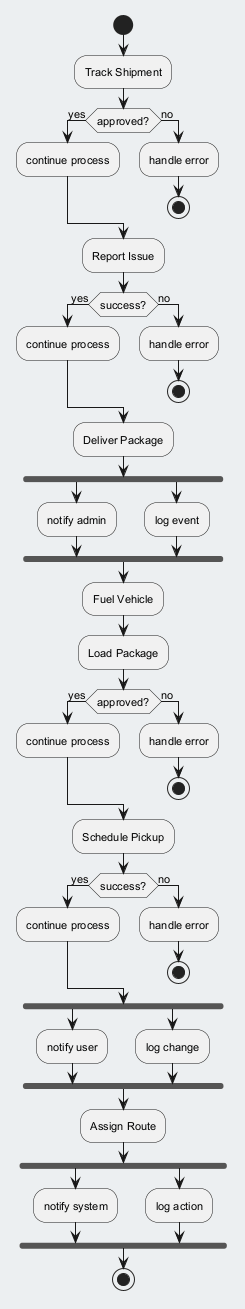

The diagram above was rendered by PlantUML. Its source (embedded in the PNG):
@startuml
skinparam backgroundColor #ECEFF1
skinparam classBackgroundColor #FFFFFF
skinparam classBorderColor #455A64
skinparam defaultFontSize 11
start
:Track Shipment;
if (approved?) then (yes)
:continue process;
else (no)
:handle error;
stop
endif
:Report Issue;
if (success?) then (yes)
:continue process;
else (no)
:handle error;
stop
endif
:Deliver Package;
fork
:notify admin;
fork again
:log event;
end fork
:Fuel Vehicle;
:Load Package;
if (approved?) then (yes)
:continue process;
else (no)
:handle error;
stop
endif
:Schedule Pickup;
if (success?) then (yes)
:continue process;
else (no)
:handle error;
stop
endif
fork
:notify user;
fork again
:log change;
end fork
:Assign Route;
fork
:notify system;
fork again
:log action;
end fork
stop
@enduml